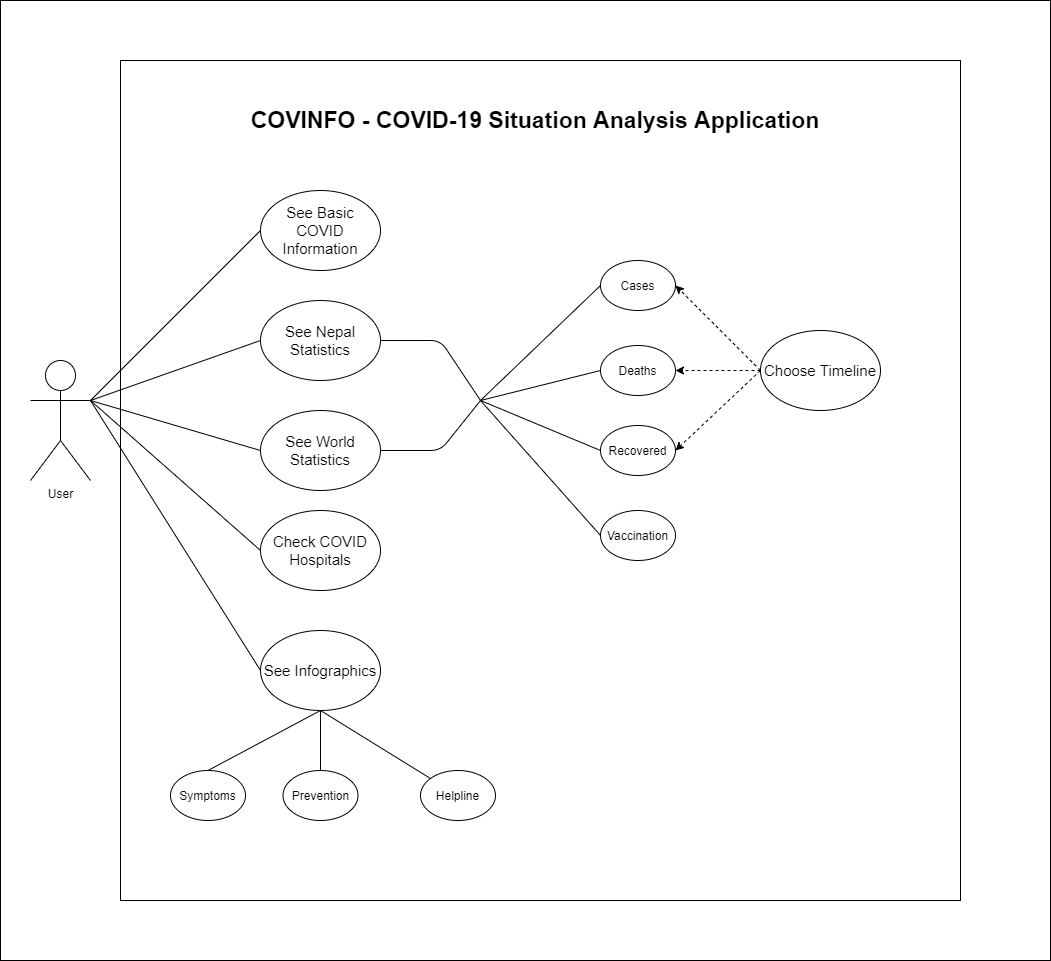

The diagram above was exported from draw.io. Its source (the exported page's mxGraphModel, read from the mxfile embedded in the PNG):
<mxGraphModel dx="2076" dy="2395" grid="1" gridSize="10" guides="1" tooltips="1" connect="1" arrows="1" fold="1" page="1" pageScale="1" pageWidth="827" pageHeight="1169" math="0" shadow="0">
  <root>
    <mxCell id="qLJg3F4oKSaLwbgAdgNb-0" />
    <mxCell id="qLJg3F4oKSaLwbgAdgNb-1" parent="qLJg3F4oKSaLwbgAdgNb-0" />
    <mxCell id="A7PN_JiqTHi6YKbR1khb-1" value="" style="rounded=0;whiteSpace=wrap;html=1;" vertex="1" parent="qLJg3F4oKSaLwbgAdgNb-1">
      <mxGeometry y="-20" width="1050" height="960" as="geometry" />
    </mxCell>
    <mxCell id="qLJg3F4oKSaLwbgAdgNb-2" value="User" style="shape=umlActor;verticalLabelPosition=bottom;verticalAlign=top;html=1;outlineConnect=0;movable=1;resizable=1;rotatable=1;deletable=1;editable=1;connectable=1;" parent="qLJg3F4oKSaLwbgAdgNb-1" vertex="1">
      <mxGeometry x="30" y="340" width="60" height="120" as="geometry" />
    </mxCell>
    <mxCell id="qLJg3F4oKSaLwbgAdgNb-3" value="" style="rounded=0;whiteSpace=wrap;html=1;movable=1;resizable=1;rotatable=1;deletable=1;editable=1;connectable=1;" parent="qLJg3F4oKSaLwbgAdgNb-1" vertex="1">
      <mxGeometry x="120" y="40" width="840" height="840" as="geometry" />
    </mxCell>
    <mxCell id="qLJg3F4oKSaLwbgAdgNb-7" value="&lt;font style=&quot;font-size: 23px&quot;&gt;COVINFO - COVID-19 Situation Analysis Application&lt;/font&gt;" style="text;html=1;strokeColor=none;fillColor=none;align=center;verticalAlign=middle;whiteSpace=wrap;rounded=0;fontStyle=1;fontSize=15;" parent="qLJg3F4oKSaLwbgAdgNb-1" vertex="1">
      <mxGeometry x="180" y="60" width="710" height="80" as="geometry" />
    </mxCell>
    <mxCell id="qLJg3F4oKSaLwbgAdgNb-8" value="See Basic COVID Information" style="ellipse;whiteSpace=wrap;html=1;fontSize=15;" parent="qLJg3F4oKSaLwbgAdgNb-1" vertex="1">
      <mxGeometry x="260" y="170" width="120" height="80" as="geometry" />
    </mxCell>
    <mxCell id="qLJg3F4oKSaLwbgAdgNb-12" value="See Nepal Statistics" style="ellipse;whiteSpace=wrap;html=1;fontSize=15;" parent="qLJg3F4oKSaLwbgAdgNb-1" vertex="1">
      <mxGeometry x="260" y="280" width="120" height="80" as="geometry" />
    </mxCell>
    <mxCell id="qLJg3F4oKSaLwbgAdgNb-13" value="Check COVID Hospitals" style="ellipse;whiteSpace=wrap;html=1;fontSize=15;" parent="qLJg3F4oKSaLwbgAdgNb-1" vertex="1">
      <mxGeometry x="260" y="490" width="120" height="80" as="geometry" />
    </mxCell>
    <mxCell id="qLJg3F4oKSaLwbgAdgNb-14" value="See Infographics" style="ellipse;whiteSpace=wrap;html=1;fontSize=15;" parent="qLJg3F4oKSaLwbgAdgNb-1" vertex="1">
      <mxGeometry x="260" y="610" width="120" height="80" as="geometry" />
    </mxCell>
    <mxCell id="qLJg3F4oKSaLwbgAdgNb-22" value="" style="endArrow=none;html=1;fontSize=15;entryX=0;entryY=0.5;entryDx=0;entryDy=0;" parent="qLJg3F4oKSaLwbgAdgNb-1" target="qLJg3F4oKSaLwbgAdgNb-8" edge="1">
      <mxGeometry width="50" height="50" relative="1" as="geometry">
        <mxPoint x="90" y="380" as="sourcePoint" />
        <mxPoint x="230" y="290" as="targetPoint" />
      </mxGeometry>
    </mxCell>
    <mxCell id="qLJg3F4oKSaLwbgAdgNb-23" value="" style="endArrow=none;html=1;fontSize=15;entryX=0;entryY=0.5;entryDx=0;entryDy=0;" parent="qLJg3F4oKSaLwbgAdgNb-1" target="qLJg3F4oKSaLwbgAdgNb-12" edge="1">
      <mxGeometry width="50" height="50" relative="1" as="geometry">
        <mxPoint x="90" y="380" as="sourcePoint" />
        <mxPoint x="230" y="290" as="targetPoint" />
      </mxGeometry>
    </mxCell>
    <mxCell id="qLJg3F4oKSaLwbgAdgNb-24" value="" style="endArrow=none;html=1;fontSize=15;entryX=0;entryY=0.5;entryDx=0;entryDy=0;" parent="qLJg3F4oKSaLwbgAdgNb-1" target="qLJg3F4oKSaLwbgAdgNb-13" edge="1">
      <mxGeometry width="50" height="50" relative="1" as="geometry">
        <mxPoint x="90" y="380" as="sourcePoint" />
        <mxPoint x="230" y="290" as="targetPoint" />
      </mxGeometry>
    </mxCell>
    <mxCell id="qLJg3F4oKSaLwbgAdgNb-25" value="" style="endArrow=none;html=1;fontSize=15;entryX=0;entryY=0.5;entryDx=0;entryDy=0;" parent="qLJg3F4oKSaLwbgAdgNb-1" target="qLJg3F4oKSaLwbgAdgNb-14" edge="1">
      <mxGeometry width="50" height="50" relative="1" as="geometry">
        <mxPoint x="90" y="380" as="sourcePoint" />
        <mxPoint x="230" y="430" as="targetPoint" />
      </mxGeometry>
    </mxCell>
    <mxCell id="qLJg3F4oKSaLwbgAdgNb-26" value="Choose Timeline" style="ellipse;whiteSpace=wrap;html=1;fontSize=15;" parent="qLJg3F4oKSaLwbgAdgNb-1" vertex="1">
      <mxGeometry x="760" y="310" width="120" height="80" as="geometry" />
    </mxCell>
    <mxCell id="qLJg3F4oKSaLwbgAdgNb-30" value="" style="endArrow=classic;html=1;fontSize=15;exitX=0;exitY=0.5;exitDx=0;exitDy=0;entryX=1;entryY=0.5;entryDx=0;entryDy=0;dashed=1;" parent="qLJg3F4oKSaLwbgAdgNb-1" source="qLJg3F4oKSaLwbgAdgNb-26" target="hy6MHBbMKhzB9BRaHfU4-8" edge="1">
      <mxGeometry relative="1" as="geometry">
        <mxPoint x="470" y="450" as="sourcePoint" />
        <mxPoint x="570" y="450" as="targetPoint" />
      </mxGeometry>
    </mxCell>
    <mxCell id="hy6MHBbMKhzB9BRaHfU4-1" value="Symptoms" style="ellipse;whiteSpace=wrap;html=1;" parent="qLJg3F4oKSaLwbgAdgNb-1" vertex="1">
      <mxGeometry x="170" y="750" width="75" height="50" as="geometry" />
    </mxCell>
    <mxCell id="hy6MHBbMKhzB9BRaHfU4-2" value="Prevention" style="ellipse;whiteSpace=wrap;html=1;" parent="qLJg3F4oKSaLwbgAdgNb-1" vertex="1">
      <mxGeometry x="282.5" y="750" width="75" height="50" as="geometry" />
    </mxCell>
    <mxCell id="hy6MHBbMKhzB9BRaHfU4-3" value="Helpline" style="ellipse;whiteSpace=wrap;html=1;" parent="qLJg3F4oKSaLwbgAdgNb-1" vertex="1">
      <mxGeometry x="420" y="750" width="75" height="50" as="geometry" />
    </mxCell>
    <mxCell id="hy6MHBbMKhzB9BRaHfU4-4" value="" style="endArrow=none;html=1;entryX=0.5;entryY=1;entryDx=0;entryDy=0;exitX=0.5;exitY=0;exitDx=0;exitDy=0;" parent="qLJg3F4oKSaLwbgAdgNb-1" source="hy6MHBbMKhzB9BRaHfU4-1" target="qLJg3F4oKSaLwbgAdgNb-14" edge="1">
      <mxGeometry width="50" height="50" relative="1" as="geometry">
        <mxPoint x="160" y="640.5" as="sourcePoint" />
        <mxPoint x="210" y="590.5" as="targetPoint" />
      </mxGeometry>
    </mxCell>
    <mxCell id="hy6MHBbMKhzB9BRaHfU4-5" value="" style="endArrow=none;html=1;entryX=0.5;entryY=1;entryDx=0;entryDy=0;" parent="qLJg3F4oKSaLwbgAdgNb-1" source="hy6MHBbMKhzB9BRaHfU4-2" target="qLJg3F4oKSaLwbgAdgNb-14" edge="1">
      <mxGeometry width="50" height="50" relative="1" as="geometry">
        <mxPoint x="470" y="630" as="sourcePoint" />
        <mxPoint x="520" y="580" as="targetPoint" />
      </mxGeometry>
    </mxCell>
    <mxCell id="hy6MHBbMKhzB9BRaHfU4-6" value="" style="endArrow=none;html=1;exitX=0.5;exitY=1;exitDx=0;exitDy=0;" parent="qLJg3F4oKSaLwbgAdgNb-1" source="qLJg3F4oKSaLwbgAdgNb-14" target="hy6MHBbMKhzB9BRaHfU4-3" edge="1">
      <mxGeometry width="50" height="50" relative="1" as="geometry">
        <mxPoint x="320" y="590" as="sourcePoint" />
        <mxPoint x="430" y="525.5" as="targetPoint" />
      </mxGeometry>
    </mxCell>
    <mxCell id="hy6MHBbMKhzB9BRaHfU4-8" value="Cases" style="ellipse;whiteSpace=wrap;html=1;" parent="qLJg3F4oKSaLwbgAdgNb-1" vertex="1">
      <mxGeometry x="600" y="240" width="75" height="50" as="geometry" />
    </mxCell>
    <mxCell id="hy6MHBbMKhzB9BRaHfU4-9" value="Deaths" style="ellipse;whiteSpace=wrap;html=1;" parent="qLJg3F4oKSaLwbgAdgNb-1" vertex="1">
      <mxGeometry x="600" y="325" width="75" height="50" as="geometry" />
    </mxCell>
    <mxCell id="hy6MHBbMKhzB9BRaHfU4-10" value="Recovered" style="ellipse;whiteSpace=wrap;html=1;" parent="qLJg3F4oKSaLwbgAdgNb-1" vertex="1">
      <mxGeometry x="600" y="405" width="75" height="50" as="geometry" />
    </mxCell>
    <mxCell id="hy6MHBbMKhzB9BRaHfU4-11" value="" style="endArrow=none;html=1;exitX=0;exitY=0.5;exitDx=0;exitDy=0;" parent="qLJg3F4oKSaLwbgAdgNb-1" source="hy6MHBbMKhzB9BRaHfU4-8" edge="1">
      <mxGeometry width="50" height="50" relative="1" as="geometry">
        <mxPoint x="320" y="500" as="sourcePoint" />
        <mxPoint x="480" y="380" as="targetPoint" />
      </mxGeometry>
    </mxCell>
    <mxCell id="hy6MHBbMKhzB9BRaHfU4-12" value="" style="endArrow=none;html=1;exitX=0;exitY=0.5;exitDx=0;exitDy=0;" parent="qLJg3F4oKSaLwbgAdgNb-1" source="hy6MHBbMKhzB9BRaHfU4-9" edge="1">
      <mxGeometry width="50" height="50" relative="1" as="geometry">
        <mxPoint x="480" y="470" as="sourcePoint" />
        <mxPoint x="480" y="380" as="targetPoint" />
      </mxGeometry>
    </mxCell>
    <mxCell id="hy6MHBbMKhzB9BRaHfU4-13" value="" style="endArrow=none;html=1;entryX=0;entryY=0.5;entryDx=0;entryDy=0;" parent="qLJg3F4oKSaLwbgAdgNb-1" target="hy6MHBbMKhzB9BRaHfU4-10" edge="1">
      <mxGeometry width="50" height="50" relative="1" as="geometry">
        <mxPoint x="480" y="380" as="sourcePoint" />
        <mxPoint x="500" y="450" as="targetPoint" />
      </mxGeometry>
    </mxCell>
    <mxCell id="hy6MHBbMKhzB9BRaHfU4-16" value="" style="endArrow=classic;html=1;exitX=0;exitY=0.5;exitDx=0;exitDy=0;entryX=1;entryY=0.5;entryDx=0;entryDy=0;dashed=1;" parent="qLJg3F4oKSaLwbgAdgNb-1" source="qLJg3F4oKSaLwbgAdgNb-26" target="hy6MHBbMKhzB9BRaHfU4-9" edge="1">
      <mxGeometry relative="1" as="geometry">
        <mxPoint x="430" y="280" as="sourcePoint" />
        <mxPoint x="530" y="280" as="targetPoint" />
      </mxGeometry>
    </mxCell>
    <mxCell id="hy6MHBbMKhzB9BRaHfU4-18" value="" style="endArrow=classic;html=1;entryX=1;entryY=0.5;entryDx=0;entryDy=0;exitX=0;exitY=0.5;exitDx=0;exitDy=0;dashed=1;" parent="qLJg3F4oKSaLwbgAdgNb-1" source="qLJg3F4oKSaLwbgAdgNb-26" target="hy6MHBbMKhzB9BRaHfU4-10" edge="1">
      <mxGeometry relative="1" as="geometry">
        <mxPoint x="650" y="330" as="sourcePoint" />
        <mxPoint x="530" y="430" as="targetPoint" />
      </mxGeometry>
    </mxCell>
    <mxCell id="zWs_62K62ixRL42zR1wt-1" value="See World Statistics" style="ellipse;whiteSpace=wrap;html=1;fontSize=15;" parent="qLJg3F4oKSaLwbgAdgNb-1" vertex="1">
      <mxGeometry x="260" y="390" width="120" height="80" as="geometry" />
    </mxCell>
    <mxCell id="zWs_62K62ixRL42zR1wt-2" value="" style="endArrow=none;html=1;fontSize=15;exitX=0;exitY=0.5;exitDx=0;exitDy=0;" parent="qLJg3F4oKSaLwbgAdgNb-1" source="zWs_62K62ixRL42zR1wt-1" edge="1">
      <mxGeometry width="50" height="50" relative="1" as="geometry">
        <mxPoint x="450" y="560" as="sourcePoint" />
        <mxPoint x="90" y="380" as="targetPoint" />
      </mxGeometry>
    </mxCell>
    <mxCell id="zWs_62K62ixRL42zR1wt-3" value="Vaccination" style="ellipse;whiteSpace=wrap;html=1;" parent="qLJg3F4oKSaLwbgAdgNb-1" vertex="1">
      <mxGeometry x="600" y="490" width="75" height="50" as="geometry" />
    </mxCell>
    <mxCell id="zWs_62K62ixRL42zR1wt-4" value="" style="endArrow=none;html=1;fontSize=15;entryX=0;entryY=0.5;entryDx=0;entryDy=0;" parent="qLJg3F4oKSaLwbgAdgNb-1" target="zWs_62K62ixRL42zR1wt-3" edge="1">
      <mxGeometry width="50" height="50" relative="1" as="geometry">
        <mxPoint x="480" y="380" as="sourcePoint" />
        <mxPoint x="510" y="500" as="targetPoint" />
      </mxGeometry>
    </mxCell>
    <mxCell id="zWs_62K62ixRL42zR1wt-6" value="" style="endArrow=none;html=1;fontSize=15;entryX=1;entryY=0.5;entryDx=0;entryDy=0;" parent="qLJg3F4oKSaLwbgAdgNb-1" target="qLJg3F4oKSaLwbgAdgNb-12" edge="1">
      <mxGeometry width="50" height="50" relative="1" as="geometry">
        <mxPoint x="480" y="380" as="sourcePoint" />
        <mxPoint x="383" y="390" as="targetPoint" />
        <Array as="points">
          <mxPoint x="440" y="320" />
        </Array>
      </mxGeometry>
    </mxCell>
    <mxCell id="zWs_62K62ixRL42zR1wt-9" value="" style="endArrow=none;html=1;fontSize=15;exitX=1;exitY=0.5;exitDx=0;exitDy=0;" parent="qLJg3F4oKSaLwbgAdgNb-1" source="zWs_62K62ixRL42zR1wt-1" edge="1">
      <mxGeometry width="50" height="50" relative="1" as="geometry">
        <mxPoint x="390" y="460" as="sourcePoint" />
        <mxPoint x="480" y="380" as="targetPoint" />
        <Array as="points">
          <mxPoint x="440" y="430" />
        </Array>
      </mxGeometry>
    </mxCell>
  </root>
</mxGraphModel>